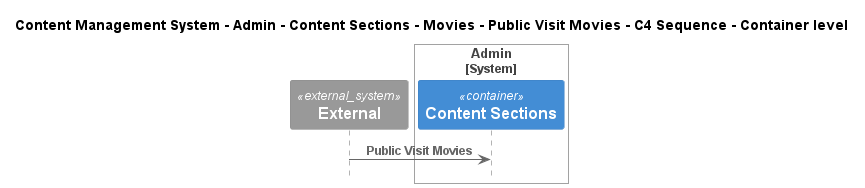

The diagram above was rendered by PlantUML. Its source (embedded in the PNG):
@startuml
!include ..\..\..\..\..\..\..\..\..\.c4s\C4_Sequence.puml

title Content Management System - Admin - Content Sections - Movies - Public Visit Movies - C4 Sequence - Container level

System_Ext(C4InterFlow.SoftwareSystems.ExternalSystem, "External", "")

System_Boundary(ContentManagementSystem.SoftwareSystems.Admin, "Admin")
    Container(ContentManagementSystem.SoftwareSystems.Admin.Containers.ContentSections, "Content Sections", "", "Content-Sections are primarily used for content classification, helping the CMS organize and manage different types of information, ensuring a clear structure for easy retrieval and display.")
Boundary_End()

Rel(C4InterFlow.SoftwareSystems.ExternalSystem, ContentManagementSystem.SoftwareSystems.Admin.Containers.ContentSections, "Public Visit Movies")


@enduml